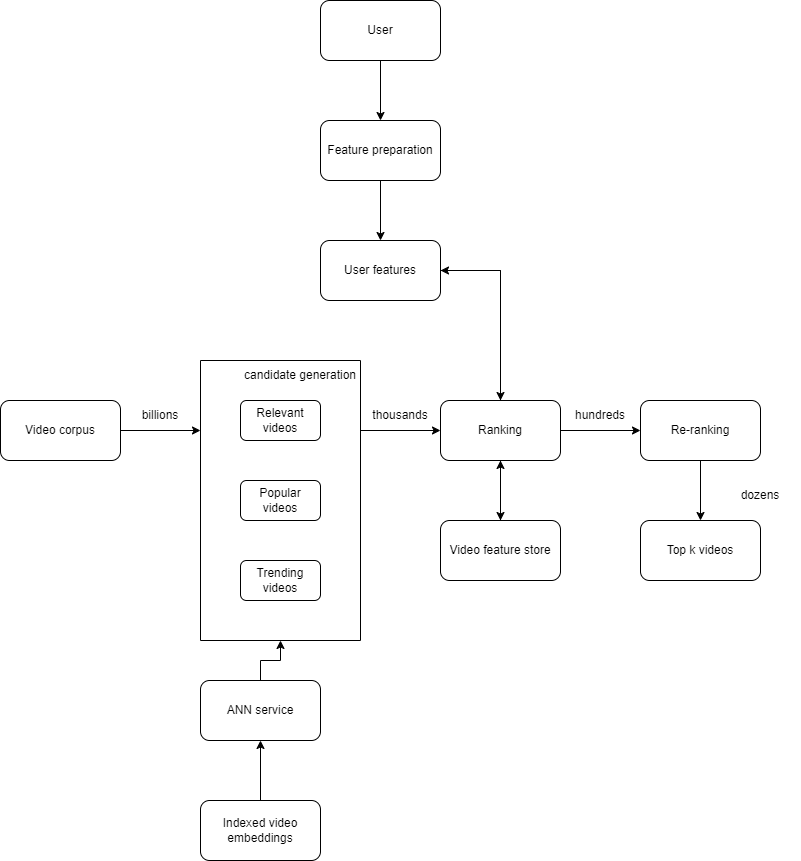

The diagram above was exported from draw.io. Its source (the exported page's mxGraphModel, read from the mxfile embedded in the PNG):
<mxGraphModel dx="882" dy="578" grid="1" gridSize="10" guides="1" tooltips="1" connect="1" arrows="1" fold="1" page="1" pageScale="1" pageWidth="850" pageHeight="1100" math="0" shadow="0">
  <root>
    <mxCell id="0" />
    <mxCell id="1" parent="0" />
    <mxCell id="jVAOY2Lbpxn42im7dIGs-4" style="edgeStyle=orthogonalEdgeStyle;rounded=0;orthogonalLoop=1;jettySize=auto;html=1;exitX=1;exitY=0.5;exitDx=0;exitDy=0;entryX=0;entryY=0.25;entryDx=0;entryDy=0;" edge="1" parent="1" source="QQ5iUyurzTZGA6GbT3NC-1" target="jVAOY2Lbpxn42im7dIGs-1">
      <mxGeometry relative="1" as="geometry" />
    </mxCell>
    <mxCell id="QQ5iUyurzTZGA6GbT3NC-1" value="Video corpus" style="rounded=1;whiteSpace=wrap;html=1;" parent="1" vertex="1">
      <mxGeometry x="40" y="440" width="120" height="60" as="geometry" />
    </mxCell>
    <mxCell id="QQ5iUyurzTZGA6GbT3NC-10" style="edgeStyle=orthogonalEdgeStyle;rounded=0;orthogonalLoop=1;jettySize=auto;html=1;exitX=1;exitY=0.5;exitDx=0;exitDy=0;entryX=0;entryY=0.5;entryDx=0;entryDy=0;" parent="1" source="QQ5iUyurzTZGA6GbT3NC-3" target="QQ5iUyurzTZGA6GbT3NC-4" edge="1">
      <mxGeometry relative="1" as="geometry" />
    </mxCell>
    <mxCell id="QQ5iUyurzTZGA6GbT3NC-20" style="edgeStyle=orthogonalEdgeStyle;rounded=0;orthogonalLoop=1;jettySize=auto;html=1;exitX=0.5;exitY=0;exitDx=0;exitDy=0;entryX=1;entryY=0.5;entryDx=0;entryDy=0;" parent="1" source="QQ5iUyurzTZGA6GbT3NC-3" target="QQ5iUyurzTZGA6GbT3NC-5" edge="1">
      <mxGeometry relative="1" as="geometry" />
    </mxCell>
    <mxCell id="QQ5iUyurzTZGA6GbT3NC-46" style="edgeStyle=orthogonalEdgeStyle;rounded=0;orthogonalLoop=1;jettySize=auto;html=1;exitX=0.5;exitY=1;exitDx=0;exitDy=0;entryX=0.5;entryY=0;entryDx=0;entryDy=0;" parent="1" source="QQ5iUyurzTZGA6GbT3NC-3" target="QQ5iUyurzTZGA6GbT3NC-11" edge="1">
      <mxGeometry relative="1" as="geometry" />
    </mxCell>
    <mxCell id="QQ5iUyurzTZGA6GbT3NC-3" value="Ranking" style="rounded=1;whiteSpace=wrap;html=1;" parent="1" vertex="1">
      <mxGeometry x="480" y="440" width="120" height="60" as="geometry" />
    </mxCell>
    <mxCell id="QQ5iUyurzTZGA6GbT3NC-28" style="edgeStyle=orthogonalEdgeStyle;rounded=0;orthogonalLoop=1;jettySize=auto;html=1;exitX=0.5;exitY=1;exitDx=0;exitDy=0;entryX=0.5;entryY=0;entryDx=0;entryDy=0;" parent="1" source="QQ5iUyurzTZGA6GbT3NC-4" target="QQ5iUyurzTZGA6GbT3NC-14" edge="1">
      <mxGeometry relative="1" as="geometry" />
    </mxCell>
    <mxCell id="QQ5iUyurzTZGA6GbT3NC-4" value="Re-ranking" style="rounded=1;whiteSpace=wrap;html=1;" parent="1" vertex="1">
      <mxGeometry x="680" y="440" width="120" height="60" as="geometry" />
    </mxCell>
    <mxCell id="QQ5iUyurzTZGA6GbT3NC-19" style="edgeStyle=orthogonalEdgeStyle;rounded=0;orthogonalLoop=1;jettySize=auto;html=1;exitX=1;exitY=0.5;exitDx=0;exitDy=0;" parent="1" source="QQ5iUyurzTZGA6GbT3NC-5" target="QQ5iUyurzTZGA6GbT3NC-3" edge="1">
      <mxGeometry relative="1" as="geometry" />
    </mxCell>
    <mxCell id="QQ5iUyurzTZGA6GbT3NC-5" value="User features" style="rounded=1;whiteSpace=wrap;html=1;" parent="1" vertex="1">
      <mxGeometry x="360" y="280" width="120" height="60" as="geometry" />
    </mxCell>
    <mxCell id="QQ5iUyurzTZGA6GbT3NC-15" style="edgeStyle=orthogonalEdgeStyle;rounded=0;orthogonalLoop=1;jettySize=auto;html=1;exitX=0.5;exitY=1;exitDx=0;exitDy=0;entryX=0.5;entryY=0;entryDx=0;entryDy=0;" parent="1" source="QQ5iUyurzTZGA6GbT3NC-6" target="QQ5iUyurzTZGA6GbT3NC-7" edge="1">
      <mxGeometry relative="1" as="geometry" />
    </mxCell>
    <mxCell id="QQ5iUyurzTZGA6GbT3NC-6" value="User" style="rounded=1;whiteSpace=wrap;html=1;" parent="1" vertex="1">
      <mxGeometry x="360" y="40" width="120" height="60" as="geometry" />
    </mxCell>
    <mxCell id="QQ5iUyurzTZGA6GbT3NC-16" style="edgeStyle=orthogonalEdgeStyle;rounded=0;orthogonalLoop=1;jettySize=auto;html=1;exitX=0.5;exitY=1;exitDx=0;exitDy=0;entryX=0.5;entryY=0;entryDx=0;entryDy=0;" parent="1" source="QQ5iUyurzTZGA6GbT3NC-7" target="QQ5iUyurzTZGA6GbT3NC-5" edge="1">
      <mxGeometry relative="1" as="geometry" />
    </mxCell>
    <mxCell id="QQ5iUyurzTZGA6GbT3NC-7" value="Feature preparation" style="rounded=1;whiteSpace=wrap;html=1;" parent="1" vertex="1">
      <mxGeometry x="360" y="160" width="120" height="60" as="geometry" />
    </mxCell>
    <mxCell id="QQ5iUyurzTZGA6GbT3NC-45" style="edgeStyle=orthogonalEdgeStyle;rounded=0;orthogonalLoop=1;jettySize=auto;html=1;exitX=0.5;exitY=0;exitDx=0;exitDy=0;entryX=0.5;entryY=1;entryDx=0;entryDy=0;" parent="1" source="QQ5iUyurzTZGA6GbT3NC-11" target="QQ5iUyurzTZGA6GbT3NC-3" edge="1">
      <mxGeometry relative="1" as="geometry" />
    </mxCell>
    <mxCell id="QQ5iUyurzTZGA6GbT3NC-11" value="Video feature store" style="rounded=1;whiteSpace=wrap;html=1;" parent="1" vertex="1">
      <mxGeometry x="480" y="560" width="120" height="60" as="geometry" />
    </mxCell>
    <mxCell id="QQ5iUyurzTZGA6GbT3NC-14" value="Top k videos" style="rounded=1;whiteSpace=wrap;html=1;" parent="1" vertex="1">
      <mxGeometry x="680" y="560" width="120" height="60" as="geometry" />
    </mxCell>
    <mxCell id="QQ5iUyurzTZGA6GbT3NC-21" value="billions" style="text;html=1;strokeColor=none;fillColor=none;align=center;verticalAlign=middle;whiteSpace=wrap;rounded=0;" parent="1" vertex="1">
      <mxGeometry x="160" y="440" width="80" height="30" as="geometry" />
    </mxCell>
    <mxCell id="QQ5iUyurzTZGA6GbT3NC-24" value="thousands" style="text;html=1;strokeColor=none;fillColor=none;align=center;verticalAlign=middle;whiteSpace=wrap;rounded=0;" parent="1" vertex="1">
      <mxGeometry x="400" y="440" width="80" height="30" as="geometry" />
    </mxCell>
    <mxCell id="QQ5iUyurzTZGA6GbT3NC-26" value="hundreds" style="text;html=1;strokeColor=none;fillColor=none;align=center;verticalAlign=middle;whiteSpace=wrap;rounded=0;" parent="1" vertex="1">
      <mxGeometry x="600" y="440" width="80" height="30" as="geometry" />
    </mxCell>
    <mxCell id="QQ5iUyurzTZGA6GbT3NC-27" value="dozens" style="text;html=1;strokeColor=none;fillColor=none;align=center;verticalAlign=middle;whiteSpace=wrap;rounded=0;" parent="1" vertex="1">
      <mxGeometry x="760" y="520" width="80" height="30" as="geometry" />
    </mxCell>
    <mxCell id="jVAOY2Lbpxn42im7dIGs-5" style="edgeStyle=orthogonalEdgeStyle;rounded=0;orthogonalLoop=1;jettySize=auto;html=1;exitX=0.5;exitY=0;exitDx=0;exitDy=0;entryX=0.5;entryY=1;entryDx=0;entryDy=0;" edge="1" parent="1" source="QQ5iUyurzTZGA6GbT3NC-40" target="jVAOY2Lbpxn42im7dIGs-1">
      <mxGeometry relative="1" as="geometry" />
    </mxCell>
    <mxCell id="QQ5iUyurzTZGA6GbT3NC-40" value="ANN service" style="rounded=1;whiteSpace=wrap;html=1;" parent="1" vertex="1">
      <mxGeometry x="240" y="720" width="120" height="60" as="geometry" />
    </mxCell>
    <mxCell id="jVAOY2Lbpxn42im7dIGs-6" style="edgeStyle=orthogonalEdgeStyle;rounded=0;orthogonalLoop=1;jettySize=auto;html=1;exitX=0.5;exitY=0;exitDx=0;exitDy=0;entryX=0.5;entryY=1;entryDx=0;entryDy=0;" edge="1" parent="1" source="QQ5iUyurzTZGA6GbT3NC-42" target="QQ5iUyurzTZGA6GbT3NC-40">
      <mxGeometry relative="1" as="geometry" />
    </mxCell>
    <mxCell id="QQ5iUyurzTZGA6GbT3NC-42" value="Indexed video embeddings" style="rounded=1;whiteSpace=wrap;html=1;" parent="1" vertex="1">
      <mxGeometry x="240" y="840" width="120" height="60" as="geometry" />
    </mxCell>
    <mxCell id="jVAOY2Lbpxn42im7dIGs-3" style="edgeStyle=orthogonalEdgeStyle;rounded=0;orthogonalLoop=1;jettySize=auto;html=1;exitX=1;exitY=0.25;exitDx=0;exitDy=0;entryX=0;entryY=0.5;entryDx=0;entryDy=0;" edge="1" parent="1" source="jVAOY2Lbpxn42im7dIGs-1" target="QQ5iUyurzTZGA6GbT3NC-3">
      <mxGeometry relative="1" as="geometry" />
    </mxCell>
    <mxCell id="jVAOY2Lbpxn42im7dIGs-1" value="" style="swimlane;startSize=0;" vertex="1" parent="1">
      <mxGeometry x="240" y="400" width="160" height="280" as="geometry" />
    </mxCell>
    <mxCell id="QQ5iUyurzTZGA6GbT3NC-30" value="Relevant videos" style="rounded=1;whiteSpace=wrap;html=1;" parent="jVAOY2Lbpxn42im7dIGs-1" vertex="1">
      <mxGeometry x="40" y="40" width="80" height="40" as="geometry" />
    </mxCell>
    <mxCell id="QQ5iUyurzTZGA6GbT3NC-31" value="Popular videos" style="rounded=1;whiteSpace=wrap;html=1;" parent="jVAOY2Lbpxn42im7dIGs-1" vertex="1">
      <mxGeometry x="40" y="120" width="80" height="40" as="geometry" />
    </mxCell>
    <mxCell id="QQ5iUyurzTZGA6GbT3NC-32" value="Trending videos" style="rounded=1;whiteSpace=wrap;html=1;" parent="jVAOY2Lbpxn42im7dIGs-1" vertex="1">
      <mxGeometry x="40" y="200" width="80" height="40" as="geometry" />
    </mxCell>
    <mxCell id="jVAOY2Lbpxn42im7dIGs-7" value="candidate generation" style="text;html=1;strokeColor=none;fillColor=none;align=center;verticalAlign=middle;whiteSpace=wrap;rounded=0;" vertex="1" parent="jVAOY2Lbpxn42im7dIGs-1">
      <mxGeometry x="40" width="120" height="30" as="geometry" />
    </mxCell>
  </root>
</mxGraphModel>